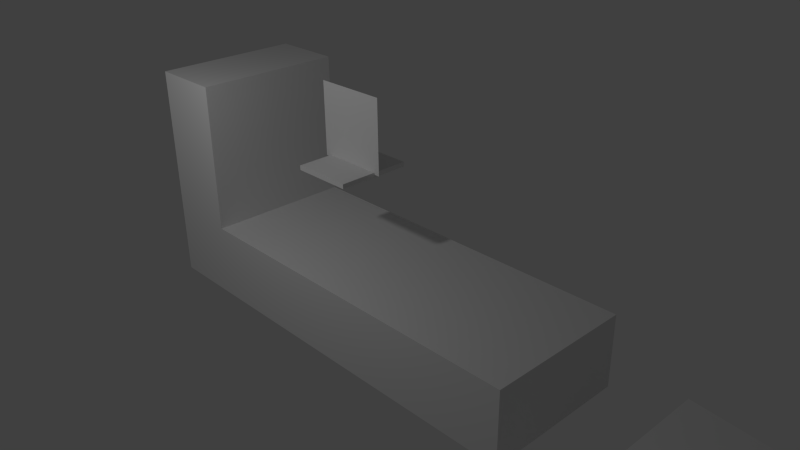 # Source: exercise.blend  (saved by Blender 2.69.0; exported with 4.5.12 LTS)
import bpy
from mathutils import Matrix  # noqa: F401  (used for matrix-valued properties, if any)

bpy.ops.wm.read_factory_settings(use_empty=True)
scene = bpy.context.scene
scene.name = 'Game'

# ---- collections
col_collection_1 = bpy.data.collections.new('Collection 1'); scene.collection.children.link(col_collection_1)
col_collection_2 = bpy.data.collections.new('Collection 2'); scene.collection.children.link(col_collection_2)
col_collection_2.hide_render = True
col_collection_2.hide_viewport = True
col_resources = bpy.data.collections.new('Resources')  # instanced only; not linked into the scene

# ---- materials (node trees are filled in below, after node groups)
mat_ground = bpy.data.materials.new('Ground')
mat_ground.alpha_threshold = 0.0
mat_ground.use_transparent_shadow = False
mat_ground.roughness = 0.5
mat_ground.line_color = (0.0, 0.0, 0.0, 1.0)
mat_material = bpy.data.materials.new('Material')
mat_material.alpha_threshold = 0.0
mat_material.use_transparent_shadow = False
mat_material.roughness = 0.5
mat_material.line_color = (0.0, 0.0, 0.0, 1.0)
mat_sprite = bpy.data.materials.new('Sprite')
mat_sprite.alpha_threshold = 0.0
mat_sprite.use_transparent_shadow = False
mat_sprite.roughness = 0.5
mat_sprite.line_color = (0.0, 0.0, 0.0, 1.0)

# ---- material node trees

# ---- world
world_world = bpy.data.worlds.new('World'); scene.world = world_world
world_world.color = (0.05088, 0.05088, 0.05088)
world_world.use_sun_shadow = False
world_world.sun_shadow_jitter_overblur = 0.0
world_world.cycles.sampling_method = 'MANUAL'
world_world.cycles.sample_map_resolution = 256

# ---- cameras
cam_camera = bpy.data.cameras.new('Camera')
cam_camera.clip_end = 100.0
cam_camera.lens = 35.0
cam_camera.sensor_width = 32.0
cam_camera.sensor_height = 18.0
cam_camera.ortho_scale = 7.314
cam_camera.dof.focus_distance = 0.0
cam_camera.dof.aperture_fstop = 128.0

# ---- lights
light_lamp = bpy.data.lights.new('Lamp', 'POINT')
light_lamp.transmission_factor = 0.0
light_lamp.cutoff_distance = 30.0
light_lamp.energy = 100.0
light_lamp.shadow_buffer_clip_start = 1.001
light_lamp.shadow_soft_size = 0.1
light_lamp.shadow_maximum_resolution = 0.006
light_lamp.use_absolute_resolution = True
light_lamp.cycles.use_multiple_importance_sampling = False

# ---- meshes
me_cube_001 = bpy.data.meshes.new('Cube.001')
me_cube_001.from_pydata([(-1.0, -1.0, -1.0), (-1.0, 1.0, -1.0), (10.0, 1.0, -1.0), (10.0, -1.0, -1.0), (-1.0, -1.0, 1.375), (-1.0, 1.0, 1.375), (10.0, 1.0, 4.747), (10.0, -1.0, 4.747), (4.5, 1.0, 1.241), (4.5, -1.0, 1.241), (7.25, 1.0, 2.633), (1.75, -1.0, 1.107), (1.75, 1.0, 1.107), (7.25, -1.0, 2.633), (8.625, 1.0, 3.837), (0.375, -1.0, 1.241), (0.375, 1.0, 1.241), (8.625, -1.0, 3.837), (5.875, 1.0, 1.669), (3.125, -1.0, 1.0), (3.125, 1.0, 1.0), (5.875, -1.0, 1.669)], [], [(4, 5, 1, 0), (5, 16, 12, 20, 8, 18, 10, 14, 6, 2, 1), (6, 7, 3, 2), (7, 17, 13, 21, 9, 19, 11, 15, 4, 0, 3), (0, 1, 2, 3), (15, 16, 5, 4), (21, 18, 8, 9), (19, 20, 12, 11), (17, 14, 10, 13), (11, 12, 16, 15), (13, 10, 18, 21), (9, 8, 20, 19), (7, 6, 14, 17)])
_uv = me_cube_001.uv_layers.new(name='UVMap')
_uv.uv.foreach_set('vector', [0.004162, 0.3756, 2.004, 0.3756, 2.004, -1.999, 0.004162, -1.999, 1.004, 0.3756, 2.379, 0.2418, 3.754, 0.1079, 5.129, 0.000868, 6.504, 0.2418, 7.879, 0.6701, 9.254, 1.634, 10.63, 2.838, 12.0, 3.748, 12.0, -1.999, 1.004, -1.999, 0.004162, 1.748, -1.996, 1.748, -1.996, -3.999, 0.004162, -3.999, 0.004162, 1.748, -1.371, 0.8382, -2.746, -0.3663, -4.121, -1.33, -5.496, -1.758, -6.871, -1.999, -8.246, -1.892, -9.621, -1.758, -11.0, -1.624, -11.0, -3.999, 0.004162, -3.999, 1.004, 0.000868, 1.004, 2.001, 12.0, 2.001, 12.0, 0.000868, 0.3792, 0.000868, 0.3792, 2.001, -0.9958, 2.001, -0.9958, 0.000868, 1.879, 0.000868, 1.879, 2.001, 0.5042, 2.001, 0.5042, 0.000868, 1.129, 0.000868, 1.129, 2.001, -0.2458, 2.001, -0.2458, 0.000868, 0.6292, 0.000868, 0.6292, 2.001, -0.7458, 2.001, -0.7458, 0.000868, 1.754, 0.000868, 1.754, 2.001, 0.3792, 2.001, 0.3792, 0.000868, 1.254, 0.000868, 1.254, 2.001, -0.1208, 2.001, -0.1208, 0.000868, 0.5042, 0.000868, 0.5042, 2.001, -0.8708, 2.001, -0.8708, 0.000868, 0.004162, 0.000868, 0.004162, 2.001, -1.371, 2.001, -1.371, 0.000868])
me_cube_001.materials.append(mat_ground)
me_cube_001.use_remesh_preserve_volume = False
me_cube_001.use_remesh_preserve_attributes = False
me_cube_001.use_mirror_vertex_groups = False
me_cube_001.update()
me_cube_002 = bpy.data.meshes.new('Cube.002')
me_cube_002.from_pydata([(-2.835, -0.7407, 0.301), (-2.835, 1.259, 0.301), (2.165, 1.259, 0.301), (2.165, -0.7407, 0.301), (-2.835, -0.7407, 1.301), (-2.835, 1.259, 1.301), (2.165, 1.259, 1.301), (2.165, -0.7407, 1.301), (-3.835, -0.7407, 0.301), (-3.835, 1.259, 0.301), (-3.835, -0.7407, 1.301), (-3.835, 1.259, 1.301), (-2.835, -0.7407, 3.301), (-2.835, 1.259, 3.301), (-3.835, -0.7407, 3.301), (-3.835, 1.259, 3.301)], [], [(1, 0, 8, 9), (5, 6, 2, 1), (6, 7, 3, 2), (7, 4, 0, 3), (0, 1, 2, 3), (7, 6, 5, 4), (10, 11, 9, 8), (5, 1, 9, 11), (10, 4, 12, 14), (0, 4, 10, 8), (12, 13, 15, 14), (5, 11, 15, 13), (11, 10, 14, 15), (4, 5, 13, 12)])
_uv = me_cube_002.uv_layers.new(name='UVMap')
_uv.uv.foreach_set('vector', [1.0, 0.0, 1.0, -2.0, 0.0, -2.0, 0.0, 0.0, 1.0, 1.0, 6.0, 1.0, 6.0, 0.0, 1.0, 0.0, 0.0, 1.0, -2.0, 1.0, -2.0, 0.0, 0.0, 0.0, 0.0, 1.0, -5.0, 1.0, -5.0, 0.0, 0.0, 0.0, 1.0, 0.0, 1.0, 2.0, 6.0, 2.0, 6.0, 0.0, 0.0, 0.0, 0.0, 2.0, -5.0, 2.0, -5.0, 0.0, 0.0, 1.0, 2.0, 1.0, 2.0, 0.0, 0.0, 0.0, 1.0, 1.0, 1.0, 0.0, 0.0, 0.0, 0.0, 1.0, 0.0, 1.0, 1.0, 1.0, 1.0, 3.0, 0.0, 3.0, 1.0, 0.0, 1.0, 1.0, 0.0, 1.0, 0.0, 0.0, 1.0, 0.0, 1.0, 2.0, 0.0, 2.0, 0.0, 0.0, 1.0, 1.0, 0.0, 1.0, 0.0, 3.0, 1.0, 3.0, 0.0, 1.0, -2.0, 1.0, -2.0, 3.0, 0.0, 3.0, 0.0, 1.0, 2.0, 1.0, 2.0, 3.0, 0.0, 3.0])
me_cube_002.materials.append(mat_ground)
me_cube_002.use_remesh_preserve_volume = False
me_cube_002.use_remesh_preserve_attributes = False
me_cube_002.use_mirror_vertex_groups = False
me_cube_002.update()
me_playerbounds = bpy.data.meshes.new('PlayerBounds')
me_playerbounds.from_pydata([(0.4375, 0.5, -0.5), (0.4375, -0.5, -0.5), (-0.4375, -0.5, -0.5), (-0.4375, 0.5, -0.5), (0.4375, 0.5, 0.375), (0.4375, -0.5, 0.375), (-0.4375, -0.5, 0.375), (-0.4375, 0.5, 0.375)], [], [(0, 1, 2, 3), (4, 7, 6, 5), (0, 4, 5, 1), (1, 5, 6, 2), (2, 6, 7, 3), (4, 0, 3, 7)])
me_playerbounds.materials.append(mat_material)
me_playerbounds.use_remesh_preserve_volume = False
me_playerbounds.use_remesh_preserve_attributes = False
me_playerbounds.use_mirror_vertex_groups = False
me_playerbounds.update()
me_groundsensor = bpy.data.meshes.new('GroundSensor')
me_groundsensor.from_pydata([(-0.8818, -1.06, -1.1), (-0.8818, 1.06, -1.1), (0.8818, 1.06, -1.1), (0.8818, -1.06, -1.1), (-0.8818, -1.06, -0.9677), (-0.8818, 1.06, -0.9677), (0.8818, 1.06, -0.9677), (0.8818, -1.06, -0.9677)], [], [(4, 5, 1, 0), (5, 6, 2, 1), (6, 7, 3, 2), (7, 4, 0, 3), (0, 1, 2, 3), (7, 6, 5, 4)])
me_groundsensor.use_remesh_preserve_volume = False
me_groundsensor.use_remesh_preserve_attributes = False
me_groundsensor.use_mirror_vertex_groups = False
me_groundsensor.update()
me_plane_001 = bpy.data.meshes.new('Plane.001')
me_plane_001.from_pydata([(0.5, -0.5, 0.0), (-0.5, -0.5, 0.0), (0.5, 0.5, 0.0), (-0.5, 0.5, 0.0)], [], [(1, 0, 2, 3)])
_uv = me_plane_001.uv_layers.new(name='UVMap')
_uv.uv.foreach_set('vector', [2.503e-05, 2.5e-05, 0.25, 2.5e-05, 0.25, 0.25, 2.5e-05, 0.25])
me_plane_001.use_remesh_preserve_volume = False
me_plane_001.use_remesh_preserve_attributes = False
me_plane_001.use_mirror_vertex_groups = False
me_plane_001.update()
me_playerwalkr2 = bpy.data.meshes.new('PlayerWalkR2')
me_playerwalkr2.from_pydata([(0.5, -0.5, 0.0), (-0.5, -0.5, 0.0), (0.5, 0.5, 0.0), (-0.5, 0.5, 0.0)], [], [(1, 0, 2, 3)])
_uv = me_playerwalkr2.uv_layers.new(name='UVMap')
_uv.uv.foreach_set('vector', [2.503e-05, 0.25, 0.25, 0.25, 0.25, 0.5, 2.495e-05, 0.5])
me_playerwalkr2.materials.append(mat_sprite)
me_playerwalkr2.use_remesh_preserve_volume = False
me_playerwalkr2.use_remesh_preserve_attributes = False
me_playerwalkr2.use_mirror_vertex_groups = False
me_playerwalkr2.update()
me_playerwalkr1 = bpy.data.meshes.new('PlayerWalkR1')
me_playerwalkr1.from_pydata([(0.5, -0.5, 0.0), (-0.5, -0.5, 0.0), (0.5, 0.5, 0.0), (-0.5, 0.5, 0.0)], [], [(1, 0, 2, 3)])
_uv = me_playerwalkr1.uv_layers.new(name='UVMap')
_uv.uv.foreach_set('vector', [2.503e-05, 0.25, 0.25, 0.25, 0.25, 0.5, 2.495e-05, 0.5])
me_playerwalkr1.materials.append(mat_sprite)
me_playerwalkr1.use_remesh_preserve_volume = False
me_playerwalkr1.use_remesh_preserve_attributes = False
me_playerwalkr1.use_mirror_vertex_groups = False
me_playerwalkr1.update()
me_playerwalkr0 = bpy.data.meshes.new('PlayerWalkR0')
me_playerwalkr0.from_pydata([(0.5, -0.5, 0.0), (-0.5, -0.5, 0.0), (0.5, 0.5, 0.0), (-0.5, 0.5, 0.0)], [], [(1, 0, 2, 3)])
_uv = me_playerwalkr0.uv_layers.new(name='UVMap')
_uv.uv.foreach_set('vector', [2.503e-05, 2.496e-05, 0.25, 2.503e-05, 0.25, 0.25, 2.495e-05, 0.25])
me_playerwalkr0.materials.append(mat_sprite)
me_playerwalkr0.use_remesh_preserve_volume = False
me_playerwalkr0.use_remesh_preserve_attributes = False
me_playerwalkr0.use_mirror_vertex_groups = False
me_playerwalkr0.update()

# ---- objects
ob_cube_002 = bpy.data.objects.new('Cube.002', me_cube_001)
ob_cube_001 = bpy.data.objects.new('Cube.001', me_cube_002)
ob_player = bpy.data.objects.new('Player', me_playerbounds)
ob_groundsensor = bpy.data.objects.new('GroundSensor', me_groundsensor)
ob_playerspr = bpy.data.objects.new('PlayerSpr', me_plane_001)
ob_lamp = bpy.data.objects.new('Lamp', light_lamp)
ob_camera = bpy.data.objects.new('Camera', cam_camera)
ob_resources = bpy.data.objects.new('Resources', None)
ob_playerwalkr2 = bpy.data.objects.new('PlayerWalkR2', me_playerwalkr2)
ob_playerwalkr1 = bpy.data.objects.new('PlayerWalkR1', me_playerwalkr1)
ob_playerwalkr0 = bpy.data.objects.new('PlayerWalkR0', me_playerwalkr0)

# ---- transforms, parenting, visibility, modifiers, constraints
ob_cube_002.location = (5.0, 0.0, -2.0)
ob_cube_002.lineart.crease_threshold = 0.0
ob_cube_001.location = (0.835, -0.2593, -1.301)
ob_cube_001.lineart.crease_threshold = 0.0
ob_player.location = (-0.3641, 6.872e-08, 1.624)
ob_player.lock_rotations_4d = False
ob_player.empty_display_type = 'ARROWS'
ob_player.hide_render = True
ob_player.display_type = 'WIRE'
ob_player.lineart.crease_threshold = 0.0
ob_groundsensor.parent = ob_player
ob_groundsensor.matrix_parent_inverse = Matrix(((1.0, 0.0, 0.0, 0.8584), (0.0, 1.0, 0.0, 0.2593), (0.0, 0.0, 1.0, -1.691), (0.0, 0.0, 0.0, 1.0)))
ob_groundsensor.location = (-0.8584, -0.2593, 1.672)
ob_groundsensor.scale = (0.4715, 0.4715, 0.4715)
ob_groundsensor.lineart.crease_threshold = 0.0
ob_playerspr.parent = ob_player
ob_playerspr.matrix_parent_inverse = Matrix(((1.0, 0.0, 0.0, 1.0), (0.0, 1.0, 0.0, -0.0), (0.0, 0.0, 1.0, -2.0), (0.0, 0.0, 0.0, 1.0)))
ob_playerspr.location = (-1.0, 0.0, 2.0)
ob_playerspr.rotation_euler = (1.571, -0.0, 0.0)
ob_playerspr.lineart.crease_threshold = 0.0
ob_lamp.location = (-0.7497, -3.611, 3.721)
ob_lamp.rotation_euler = (0.6503, 0.05522, 1.866)
ob_lamp.lock_rotations_4d = False
ob_lamp.empty_display_type = 'ARROWS'
ob_lamp.color = (0.0, 0.0, 0.0, 0.0)
ob_lamp.lineart.crease_threshold = 0.0
ob_camera.location = (7.481, -6.508, 5.344)
ob_camera.rotation_euler = (1.109, 0.01082, 0.8149)
ob_camera.lock_rotations_4d = False
ob_camera.empty_display_type = 'ARROWS'
ob_camera.color = (0.0, 0.0, 0.0, 0.0)
ob_camera.display_type = 'WIRE'
ob_camera.lineart.crease_threshold = 0.0
ob_resources.location = (0.0, 0.0, 0.0)
ob_resources.empty_image_offset = (0.0, 0.0)
ob_resources.show_instancer_for_render = False
ob_resources.instance_type = 'COLLECTION'
ob_resources.lineart.crease_threshold = 0.0
ob_playerwalkr2.location = (0.0, 2.0, 0.0)
ob_playerwalkr2.lineart.crease_threshold = 0.0
ob_playerwalkr1.location = (0.0, 1.0, 0.0)
ob_playerwalkr1.lineart.crease_threshold = 0.0
ob_playerwalkr0.location = (0.0, 0.0, 0.0)
ob_playerwalkr0.lineart.crease_threshold = 0.0
ob_resources.instance_collection = col_resources

# ---- collection membership
col_collection_1.objects.link(ob_cube_002)
col_collection_1.objects.link(ob_cube_001)
col_collection_1.objects.link(ob_player)
col_collection_1.objects.link(ob_groundsensor)
col_collection_1.objects.link(ob_playerspr)
col_collection_1.objects.link(ob_lamp)
col_collection_1.objects.link(ob_camera)
col_collection_2.objects.link(ob_resources)
col_resources.objects.link(ob_playerwalkr2)
col_resources.objects.link(ob_playerwalkr1)
col_resources.objects.link(ob_playerwalkr0)

# ---- scene / render settings (as saved in the file)
scene.camera = ob_camera
scene.frame_start = 1; scene.frame_end = 250; scene.frame_set(3)
scene.render.engine = 'BLENDER_EEVEE_NEXT'
scene.render.image_settings.compression = 90
scene.render.resolution_percentage = 50
scene.render.dither_intensity = 0.0
scene.cycles.use_denoising = False
scene.cycles.samples = 10
scene.cycles.sampling_pattern = 'TABULATED_SOBOL'
scene.cycles.light_sampling_threshold = 0.0
scene.cycles.use_adaptive_sampling = False
scene.cycles.use_light_tree = False
scene.cycles.blur_glossy = 0.0
scene.cycles.volume_bounces = 1
scene.cycles.pixel_filter_type = 'GAUSSIAN'
scene.cycles.sample_clamp_indirect = 0.0
scene.view_settings.view_transform = 'Standard'
bpy.context.view_layer.update()
